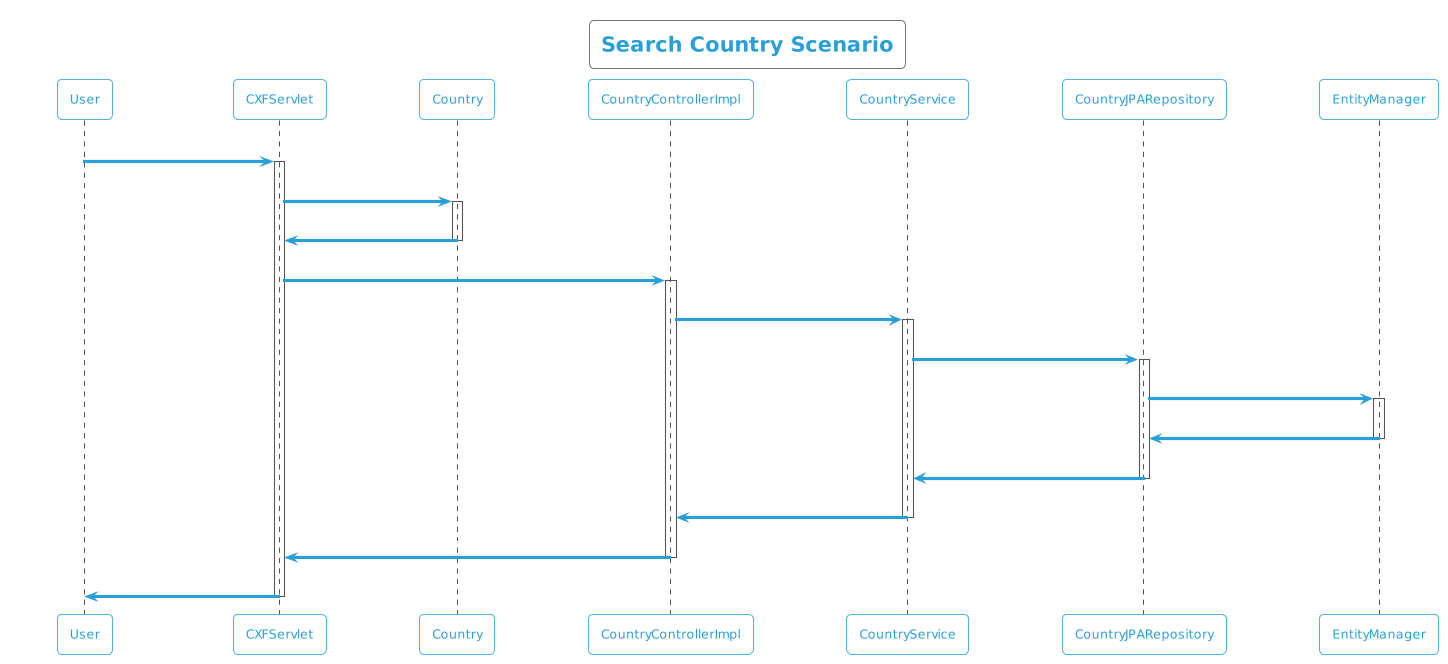

The diagram above was rendered by PlantUML. Its source (embedded in the PNG):
@startuml
!theme cyborg-outline
title Search Country Scenario
participant User
User -> CXFServlet: GET, Country
activate CXFServlet
CXFServlet -> Country: << search >>
activate Country
Country -> CXFServlet: << instance >>
deactivate Country
CXFServlet -> CountryControllerImpl: search(:Country)
activate CountryControllerImpl
CountryControllerImpl -> CountryService: search(:Country)
activate CountryService
CountryService -> CountryJPARepository: search(:Country)
activate CountryJPARepository
CountryJPARepository -> EntityManager: response(:Country)
activate EntityManager
EntityManager -> CountryJPARepository: << persisted Country >>
deactivate EntityManager
CountryJPARepository -> CountryService: << persisted Country >>
deactivate CountryJPARepository
CountryService -> CountryControllerImpl: << persisted Country >>
deactivate CountryService
CountryControllerImpl -> CXFServlet: << persisted Country >>
deactivate CountryControllerImpl
CXFServlet -> User: marshalled Country XML
deactivate CXFServlet
@enduml